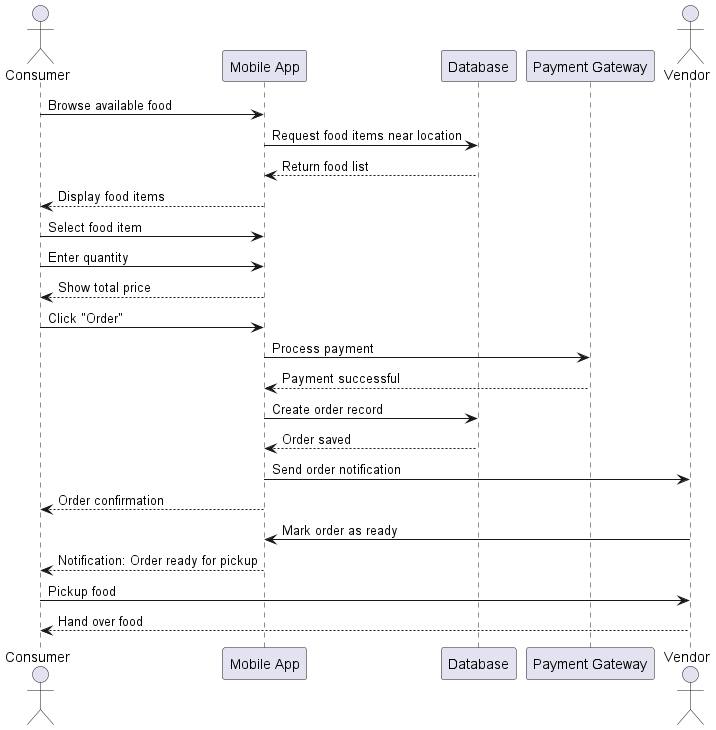

The diagram above was rendered by PlantUML. Its source (embedded in the PNG):
@startuml
actor Consumer
participant "Mobile App" as App
participant Database as DB
participant "Payment Gateway" as Payment
actor Vendor

Consumer -> App: Browse available food
App -> DB: Request food items near location
DB --> App: Return food list
App --> Consumer: Display food items

Consumer -> App: Select food item
Consumer -> App: Enter quantity
App --> Consumer: Show total price

Consumer -> App: Click "Order"
App -> Payment: Process payment
Payment --> App: Payment successful
App -> DB: Create order record
DB --> App: Order saved

App -> Vendor: Send order notification
App --> Consumer: Order confirmation

Vendor -> App: Mark order as ready
App --> Consumer: Notification: Order ready for pickup

Consumer -> Vendor: Pickup food
Vendor --> Consumer: Hand over food

@enduml